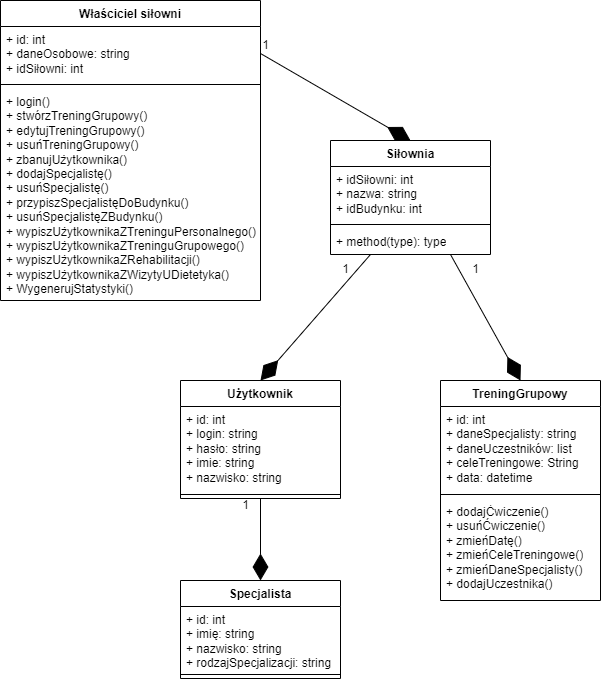

The diagram above was exported from draw.io. Its source (the exported page's mxGraphModel, read from the mxfile embedded in the PNG):
<mxGraphModel dx="989" dy="561" grid="1" gridSize="10" guides="1" tooltips="1" connect="1" arrows="1" fold="1" page="1" pageScale="1" pageWidth="850" pageHeight="1100" math="0" shadow="0">
  <root>
    <mxCell id="0" />
    <mxCell id="1" parent="0" />
    <mxCell id="A6zT9Q7n4za9zMqbwxVv-2" value="Właściciel siłowni" style="swimlane;fontStyle=1;align=center;verticalAlign=top;childLayout=stackLayout;horizontal=1;startSize=26;horizontalStack=0;resizeParent=1;resizeParentMax=0;resizeLast=0;collapsible=1;marginBottom=0;whiteSpace=wrap;html=1;" vertex="1" parent="1">
      <mxGeometry x="60" width="260" height="300" as="geometry">
        <mxRectangle x="170" y="50" width="140" height="30" as="alternateBounds" />
      </mxGeometry>
    </mxCell>
    <mxCell id="A6zT9Q7n4za9zMqbwxVv-3" value="+ id: int&lt;br&gt;+ daneOsobowe: string&lt;br&gt;+ idSiłowni: int" style="text;strokeColor=none;fillColor=none;align=left;verticalAlign=top;spacingLeft=4;spacingRight=4;overflow=hidden;rotatable=0;points=[[0,0.5],[1,0.5]];portConstraint=eastwest;whiteSpace=wrap;html=1;" vertex="1" parent="A6zT9Q7n4za9zMqbwxVv-2">
      <mxGeometry y="26" width="260" height="54" as="geometry" />
    </mxCell>
    <mxCell id="A6zT9Q7n4za9zMqbwxVv-4" value="" style="line;strokeWidth=1;fillColor=none;align=left;verticalAlign=middle;spacingTop=-1;spacingLeft=3;spacingRight=3;rotatable=0;labelPosition=right;points=[];portConstraint=eastwest;strokeColor=inherit;" vertex="1" parent="A6zT9Q7n4za9zMqbwxVv-2">
      <mxGeometry y="80" width="260" height="8" as="geometry" />
    </mxCell>
    <mxCell id="A6zT9Q7n4za9zMqbwxVv-5" value="+ login()&lt;br&gt;+ stwórzTreningGrupowy()&lt;br&gt;+ edytujTreningGrupowy()&lt;br&gt;+ usuńTreningGrupowy()&lt;br&gt;+ zbanujUżytkownika()&lt;br&gt;+ dodajSpecjalistę()&lt;br&gt;+ usuńSpecjalistę()&lt;br&gt;+ przypiszSpecjalistęDoBudynku()&lt;br&gt;+ usuńSpecjalistęZBudynku()&lt;br&gt;+ wypiszUżytkownikaZTreninguPersonalnego()&lt;br&gt;+ wypiszUżytkownikaZTreninguGrupowego()&lt;br&gt;+ wypiszUżytkownikaZRehabilitacji()&lt;br&gt;+ wypiszUżytkownikaZWizytyUDietetyka()&lt;br&gt;+ WygenerujStatystyki()" style="text;strokeColor=none;fillColor=none;align=left;verticalAlign=top;spacingLeft=4;spacingRight=4;overflow=hidden;rotatable=0;points=[[0,0.5],[1,0.5]];portConstraint=eastwest;whiteSpace=wrap;html=1;" vertex="1" parent="A6zT9Q7n4za9zMqbwxVv-2">
      <mxGeometry y="88" width="260" height="212" as="geometry" />
    </mxCell>
    <mxCell id="A6zT9Q7n4za9zMqbwxVv-6" value="TreningGrupowy" style="swimlane;fontStyle=1;align=center;verticalAlign=top;childLayout=stackLayout;horizontal=1;startSize=26;horizontalStack=0;resizeParent=1;resizeParentMax=0;resizeLast=0;collapsible=1;marginBottom=0;whiteSpace=wrap;html=1;" vertex="1" parent="1">
      <mxGeometry x="500" y="380" width="160" height="220" as="geometry" />
    </mxCell>
    <mxCell id="A6zT9Q7n4za9zMqbwxVv-7" value="+ id: int&lt;br&gt;+ daneSpecjalisty: string&lt;br&gt;+ daneUczestników: list&lt;br&gt;+ celeTreningowe: String&lt;br&gt;+ data: datetime" style="text;strokeColor=none;fillColor=none;align=left;verticalAlign=top;spacingLeft=4;spacingRight=4;overflow=hidden;rotatable=0;points=[[0,0.5],[1,0.5]];portConstraint=eastwest;whiteSpace=wrap;html=1;" vertex="1" parent="A6zT9Q7n4za9zMqbwxVv-6">
      <mxGeometry y="26" width="160" height="84" as="geometry" />
    </mxCell>
    <mxCell id="A6zT9Q7n4za9zMqbwxVv-8" value="" style="line;strokeWidth=1;fillColor=none;align=left;verticalAlign=middle;spacingTop=-1;spacingLeft=3;spacingRight=3;rotatable=0;labelPosition=right;points=[];portConstraint=eastwest;strokeColor=inherit;" vertex="1" parent="A6zT9Q7n4za9zMqbwxVv-6">
      <mxGeometry y="110" width="160" height="8" as="geometry" />
    </mxCell>
    <mxCell id="A6zT9Q7n4za9zMqbwxVv-9" value="+ dodajĆwiczenie()&lt;br&gt;+ usuńĆwiczenie()&lt;br&gt;+ zmieńDatę()&lt;br&gt;+ zmieńCeleTreningowe()&lt;br&gt;+ zmieńDaneSpecjalisty()&lt;br&gt;+ dodajUczestnika()" style="text;strokeColor=none;fillColor=none;align=left;verticalAlign=top;spacingLeft=4;spacingRight=4;overflow=hidden;rotatable=0;points=[[0,0.5],[1,0.5]];portConstraint=eastwest;whiteSpace=wrap;html=1;" vertex="1" parent="A6zT9Q7n4za9zMqbwxVv-6">
      <mxGeometry y="118" width="160" height="102" as="geometry" />
    </mxCell>
    <mxCell id="A6zT9Q7n4za9zMqbwxVv-10" value="" style="endArrow=diamondThin;endFill=1;endSize=24;html=1;rounded=0;entryX=0.5;entryY=0;entryDx=0;entryDy=0;exitX=1;exitY=0.5;exitDx=0;exitDy=0;" edge="1" parent="1" source="A6zT9Q7n4za9zMqbwxVv-3" target="A6zT9Q7n4za9zMqbwxVv-14">
      <mxGeometry width="160" relative="1" as="geometry">
        <mxPoint x="330" y="40" as="sourcePoint" />
        <mxPoint x="340" y="120" as="targetPoint" />
      </mxGeometry>
    </mxCell>
    <mxCell id="A6zT9Q7n4za9zMqbwxVv-12" value="1" style="text;html=1;align=center;verticalAlign=middle;resizable=0;points=[];autosize=1;strokeColor=none;fillColor=none;" vertex="1" parent="1">
      <mxGeometry x="310" y="30" width="30" height="30" as="geometry" />
    </mxCell>
    <mxCell id="A6zT9Q7n4za9zMqbwxVv-14" value="Siłownia" style="swimlane;fontStyle=1;align=center;verticalAlign=top;childLayout=stackLayout;horizontal=1;startSize=26;horizontalStack=0;resizeParent=1;resizeParentMax=0;resizeLast=0;collapsible=1;marginBottom=0;whiteSpace=wrap;html=1;" vertex="1" parent="1">
      <mxGeometry x="390" y="140" width="160" height="114" as="geometry" />
    </mxCell>
    <mxCell id="A6zT9Q7n4za9zMqbwxVv-15" value="+ idSiłowni: int&lt;br&gt;+ nazwa: string&lt;br&gt;+ idBudynku: int" style="text;strokeColor=none;fillColor=none;align=left;verticalAlign=top;spacingLeft=4;spacingRight=4;overflow=hidden;rotatable=0;points=[[0,0.5],[1,0.5]];portConstraint=eastwest;whiteSpace=wrap;html=1;" vertex="1" parent="A6zT9Q7n4za9zMqbwxVv-14">
      <mxGeometry y="26" width="160" height="54" as="geometry" />
    </mxCell>
    <mxCell id="A6zT9Q7n4za9zMqbwxVv-16" value="" style="line;strokeWidth=1;fillColor=none;align=left;verticalAlign=middle;spacingTop=-1;spacingLeft=3;spacingRight=3;rotatable=0;labelPosition=right;points=[];portConstraint=eastwest;strokeColor=inherit;" vertex="1" parent="A6zT9Q7n4za9zMqbwxVv-14">
      <mxGeometry y="80" width="160" height="8" as="geometry" />
    </mxCell>
    <mxCell id="A6zT9Q7n4za9zMqbwxVv-17" value="+ method(type): type" style="text;strokeColor=none;fillColor=none;align=left;verticalAlign=top;spacingLeft=4;spacingRight=4;overflow=hidden;rotatable=0;points=[[0,0.5],[1,0.5]];portConstraint=eastwest;whiteSpace=wrap;html=1;" vertex="1" parent="A6zT9Q7n4za9zMqbwxVv-14">
      <mxGeometry y="88" width="160" height="26" as="geometry" />
    </mxCell>
    <mxCell id="A6zT9Q7n4za9zMqbwxVv-18" value="" style="endArrow=diamondThin;endFill=1;endSize=24;html=1;rounded=0;exitX=0.25;exitY=1;exitDx=0;exitDy=0;entryX=0.5;entryY=0;entryDx=0;entryDy=0;" edge="1" parent="1" source="A6zT9Q7n4za9zMqbwxVv-14" target="A6zT9Q7n4za9zMqbwxVv-23">
      <mxGeometry width="160" relative="1" as="geometry">
        <mxPoint x="400" y="270" as="sourcePoint" />
        <mxPoint x="398" y="359" as="targetPoint" />
      </mxGeometry>
    </mxCell>
    <mxCell id="A6zT9Q7n4za9zMqbwxVv-19" value="Specjalista" style="swimlane;fontStyle=1;align=center;verticalAlign=top;childLayout=stackLayout;horizontal=1;startSize=26;horizontalStack=0;resizeParent=1;resizeParentMax=0;resizeLast=0;collapsible=1;marginBottom=0;whiteSpace=wrap;html=1;" vertex="1" parent="1">
      <mxGeometry x="240" y="580" width="160" height="98" as="geometry" />
    </mxCell>
    <mxCell id="A6zT9Q7n4za9zMqbwxVv-20" value="+ id: int&lt;br&gt;+ imię: string&lt;br&gt;+ nazwisko: string&lt;br&gt;+ rodzajSpecjalizacji: string" style="text;strokeColor=none;fillColor=none;align=left;verticalAlign=top;spacingLeft=4;spacingRight=4;overflow=hidden;rotatable=0;points=[[0,0.5],[1,0.5]];portConstraint=eastwest;whiteSpace=wrap;html=1;" vertex="1" parent="A6zT9Q7n4za9zMqbwxVv-19">
      <mxGeometry y="26" width="160" height="64" as="geometry" />
    </mxCell>
    <mxCell id="A6zT9Q7n4za9zMqbwxVv-21" value="" style="line;strokeWidth=1;fillColor=none;align=left;verticalAlign=middle;spacingTop=-1;spacingLeft=3;spacingRight=3;rotatable=0;labelPosition=right;points=[];portConstraint=eastwest;strokeColor=inherit;" vertex="1" parent="A6zT9Q7n4za9zMqbwxVv-19">
      <mxGeometry y="90" width="160" height="8" as="geometry" />
    </mxCell>
    <mxCell id="A6zT9Q7n4za9zMqbwxVv-23" value="Użytkownik" style="swimlane;fontStyle=1;align=center;verticalAlign=top;childLayout=stackLayout;horizontal=1;startSize=26;horizontalStack=0;resizeParent=1;resizeParentMax=0;resizeLast=0;collapsible=1;marginBottom=0;whiteSpace=wrap;html=1;" vertex="1" parent="1">
      <mxGeometry x="240" y="380" width="160" height="118" as="geometry" />
    </mxCell>
    <mxCell id="A6zT9Q7n4za9zMqbwxVv-24" value="+ id: int&lt;br&gt;+ login: string&lt;br&gt;+ hasło: string&lt;br&gt;+ imie: string&lt;br&gt;+ nazwisko: string" style="text;strokeColor=none;fillColor=none;align=left;verticalAlign=top;spacingLeft=4;spacingRight=4;overflow=hidden;rotatable=0;points=[[0,0.5],[1,0.5]];portConstraint=eastwest;whiteSpace=wrap;html=1;" vertex="1" parent="A6zT9Q7n4za9zMqbwxVv-23">
      <mxGeometry y="26" width="160" height="84" as="geometry" />
    </mxCell>
    <mxCell id="A6zT9Q7n4za9zMqbwxVv-25" value="" style="line;strokeWidth=1;fillColor=none;align=left;verticalAlign=middle;spacingTop=-1;spacingLeft=3;spacingRight=3;rotatable=0;labelPosition=right;points=[];portConstraint=eastwest;strokeColor=inherit;" vertex="1" parent="A6zT9Q7n4za9zMqbwxVv-23">
      <mxGeometry y="110" width="160" height="8" as="geometry" />
    </mxCell>
    <mxCell id="A6zT9Q7n4za9zMqbwxVv-27" value="" style="endArrow=diamondThin;endFill=1;endSize=24;html=1;rounded=0;exitX=0.75;exitY=1;exitDx=0;exitDy=0;" edge="1" parent="1" source="A6zT9Q7n4za9zMqbwxVv-14">
      <mxGeometry width="160" relative="1" as="geometry">
        <mxPoint x="552" y="270" as="sourcePoint" />
        <mxPoint x="580" y="380" as="targetPoint" />
      </mxGeometry>
    </mxCell>
    <mxCell id="A6zT9Q7n4za9zMqbwxVv-28" value="" style="endArrow=diamondThin;endFill=1;endSize=24;html=1;rounded=0;exitX=0.5;exitY=1;exitDx=0;exitDy=0;entryX=0.5;entryY=0;entryDx=0;entryDy=0;" edge="1" parent="1" source="A6zT9Q7n4za9zMqbwxVv-23" target="A6zT9Q7n4za9zMqbwxVv-19">
      <mxGeometry width="160" relative="1" as="geometry">
        <mxPoint x="72" y="481" as="sourcePoint" />
        <mxPoint x="70" y="570" as="targetPoint" />
      </mxGeometry>
    </mxCell>
    <mxCell id="A6zT9Q7n4za9zMqbwxVv-29" value="1" style="text;html=1;align=center;verticalAlign=middle;resizable=0;points=[];autosize=1;strokeColor=none;fillColor=none;" vertex="1" parent="1">
      <mxGeometry x="390" y="254" width="30" height="30" as="geometry" />
    </mxCell>
    <mxCell id="A6zT9Q7n4za9zMqbwxVv-30" value="1" style="text;html=1;align=center;verticalAlign=middle;resizable=0;points=[];autosize=1;strokeColor=none;fillColor=none;" vertex="1" parent="1">
      <mxGeometry x="520" y="254" width="30" height="30" as="geometry" />
    </mxCell>
    <mxCell id="A6zT9Q7n4za9zMqbwxVv-31" value="1" style="text;html=1;align=center;verticalAlign=middle;resizable=0;points=[];autosize=1;strokeColor=none;fillColor=none;" vertex="1" parent="1">
      <mxGeometry x="290" y="490" width="30" height="30" as="geometry" />
    </mxCell>
  </root>
</mxGraphModel>